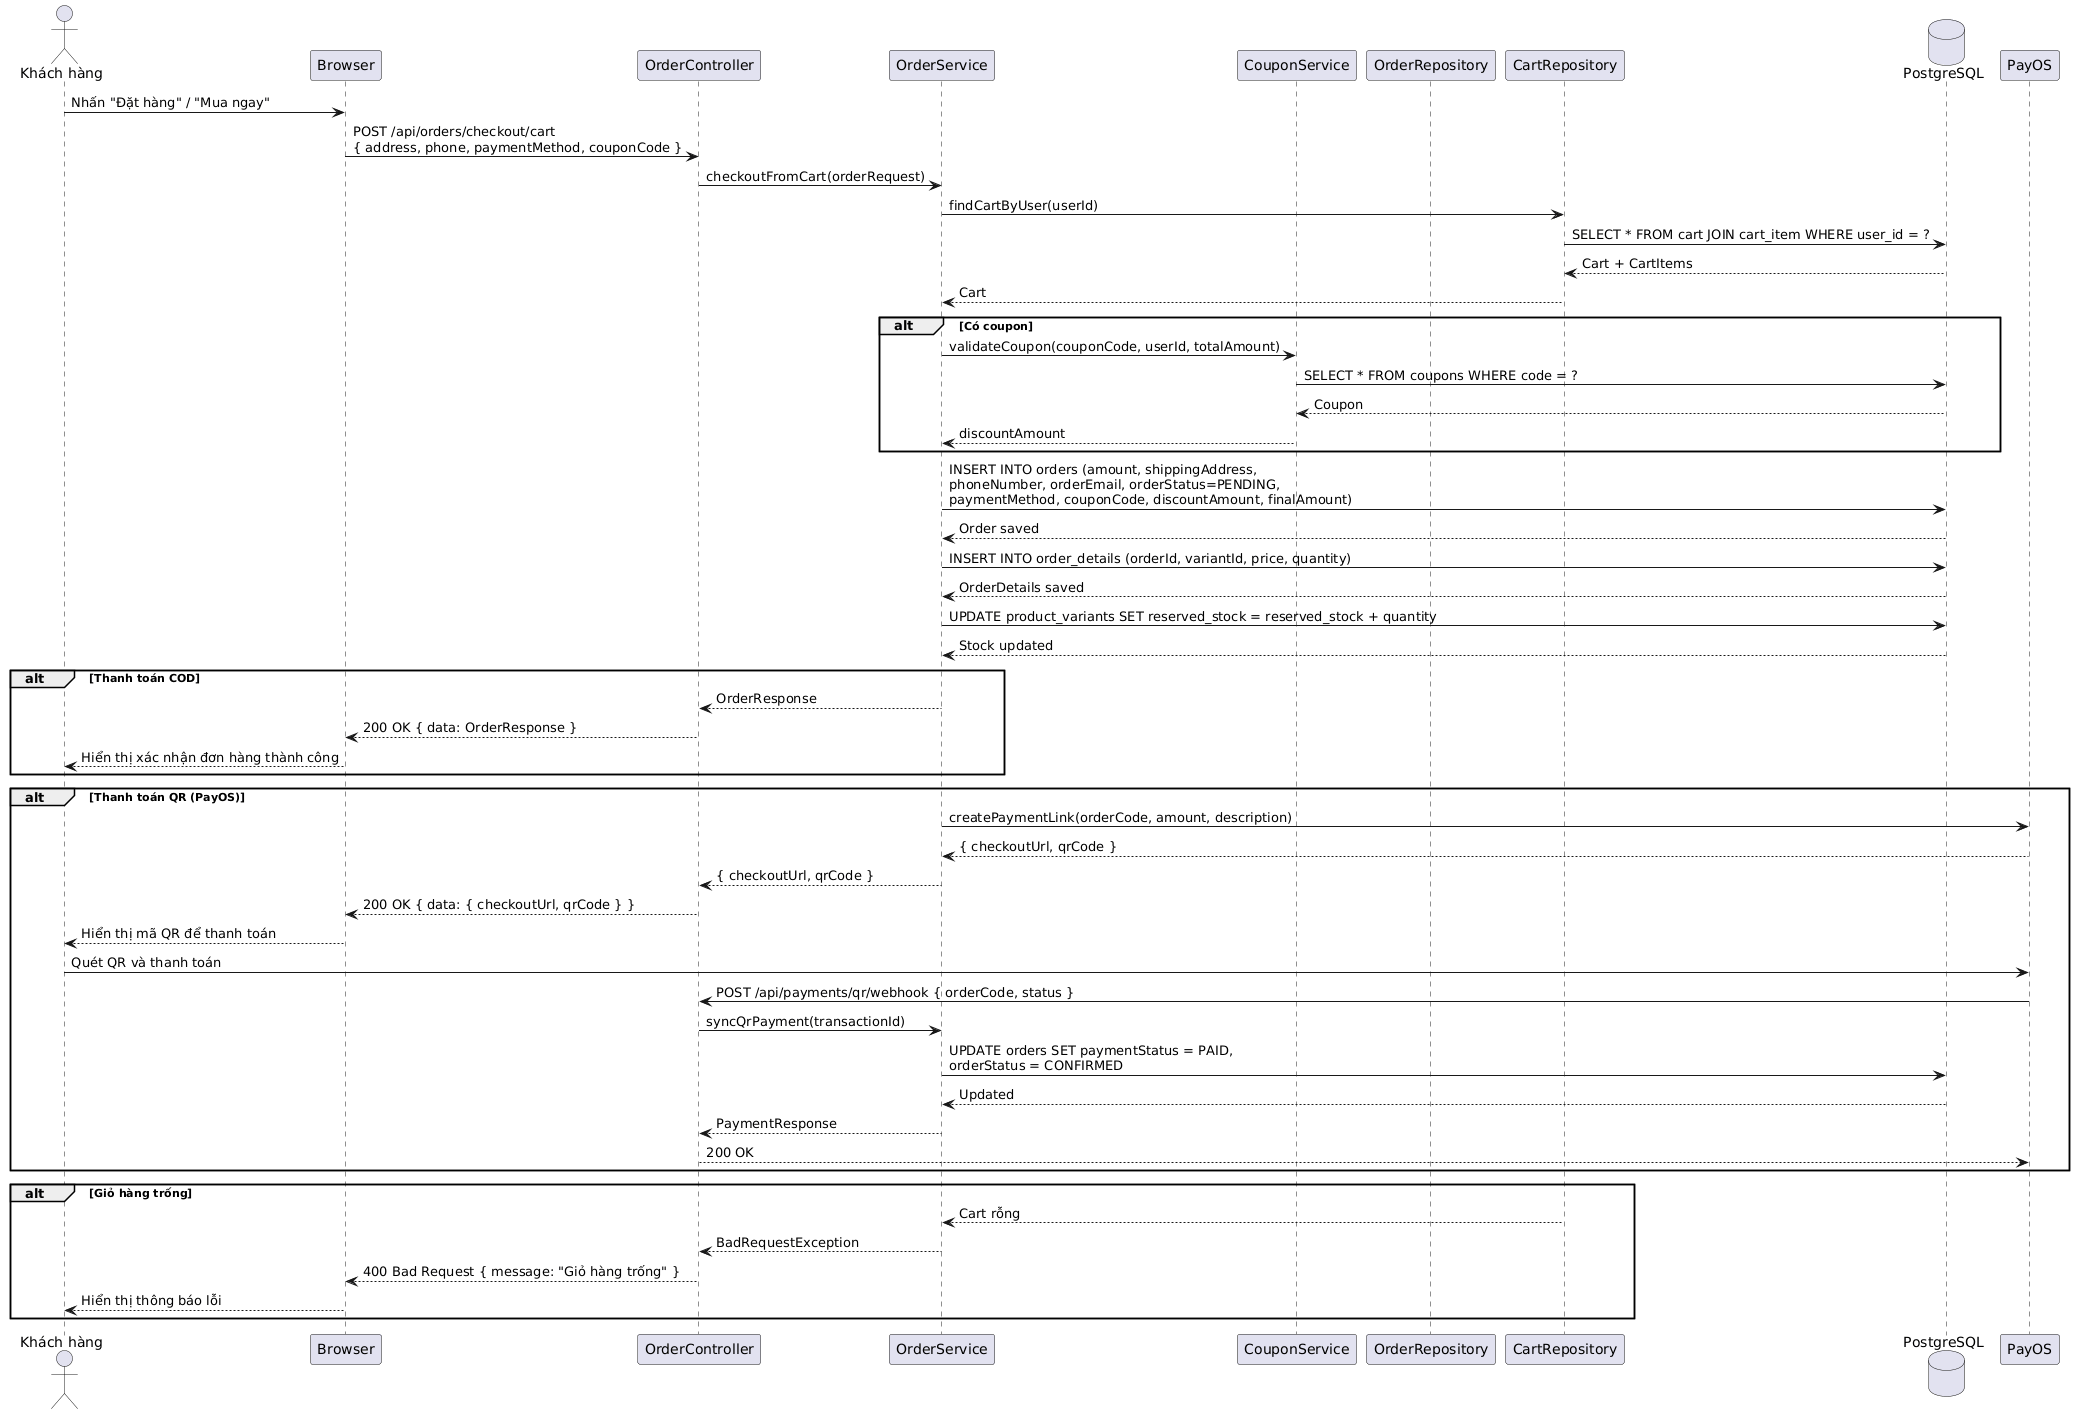

The diagram above was rendered by PlantUML. Its source (embedded in the PNG):
@startuml
actor "Khách hàng" as User
participant "Browser" as Browser
participant "OrderController" as OC
participant "OrderService" as OS
participant "CouponService" as CS
participant "OrderRepository" as OR
participant "CartRepository" as CR
database "PostgreSQL" as DB
participant "PayOS" as PayOS

User -> Browser : Nhấn "Đặt hàng" / "Mua ngay"
Browser -> OC : POST /api/orders/checkout/cart\n{ address, phone, paymentMethod, couponCode }

OC -> OS : checkoutFromCart(orderRequest)
OS -> CR : findCartByUser(userId)
CR -> DB : SELECT * FROM cart JOIN cart_item WHERE user_id = ?
DB --> CR : Cart + CartItems
CR --> OS : Cart

alt Có coupon
    OS -> CS : validateCoupon(couponCode, userId, totalAmount)
    CS -> DB : SELECT * FROM coupons WHERE code = ?
    DB --> CS : Coupon
    CS --> OS : discountAmount
end

OS -> DB : INSERT INTO orders (amount, shippingAddress,\nphoneNumber, orderEmail, orderStatus=PENDING,\npaymentMethod, couponCode, discountAmount, finalAmount)
DB --> OS : Order saved

OS -> DB : INSERT INTO order_details (orderId, variantId, price, quantity)
DB --> OS : OrderDetails saved

OS -> DB : UPDATE product_variants SET reserved_stock = reserved_stock + quantity
DB --> OS : Stock updated

alt Thanh toán COD
    OS --> OC : OrderResponse
    OC --> Browser : 200 OK { data: OrderResponse }
    Browser --> User : Hiển thị xác nhận đơn hàng thành công
end

alt Thanh toán QR (PayOS)
    OS -> PayOS : createPaymentLink(orderCode, amount, description)
    PayOS --> OS : { checkoutUrl, qrCode }
    OS --> OC : { checkoutUrl, qrCode }
    OC --> Browser : 200 OK { data: { checkoutUrl, qrCode } }
    Browser --> User : Hiển thị mã QR để thanh toán

    User -> PayOS : Quét QR và thanh toán
    PayOS -> OC : POST /api/payments/qr/webhook { orderCode, status }
    OC -> OS : syncQrPayment(transactionId)
    OS -> DB : UPDATE orders SET paymentStatus = PAID,\norderStatus = CONFIRMED
    DB --> OS : Updated
    OS --> OC : PaymentResponse
    OC --> PayOS : 200 OK
end

alt Giỏ hàng trống
    CR --> OS : Cart rỗng
    OS --> OC : BadRequestException
    OC --> Browser : 400 Bad Request { message: "Giỏ hàng trống" }
    Browser --> User : Hiển thị thông báo lỗi
end
@enduml